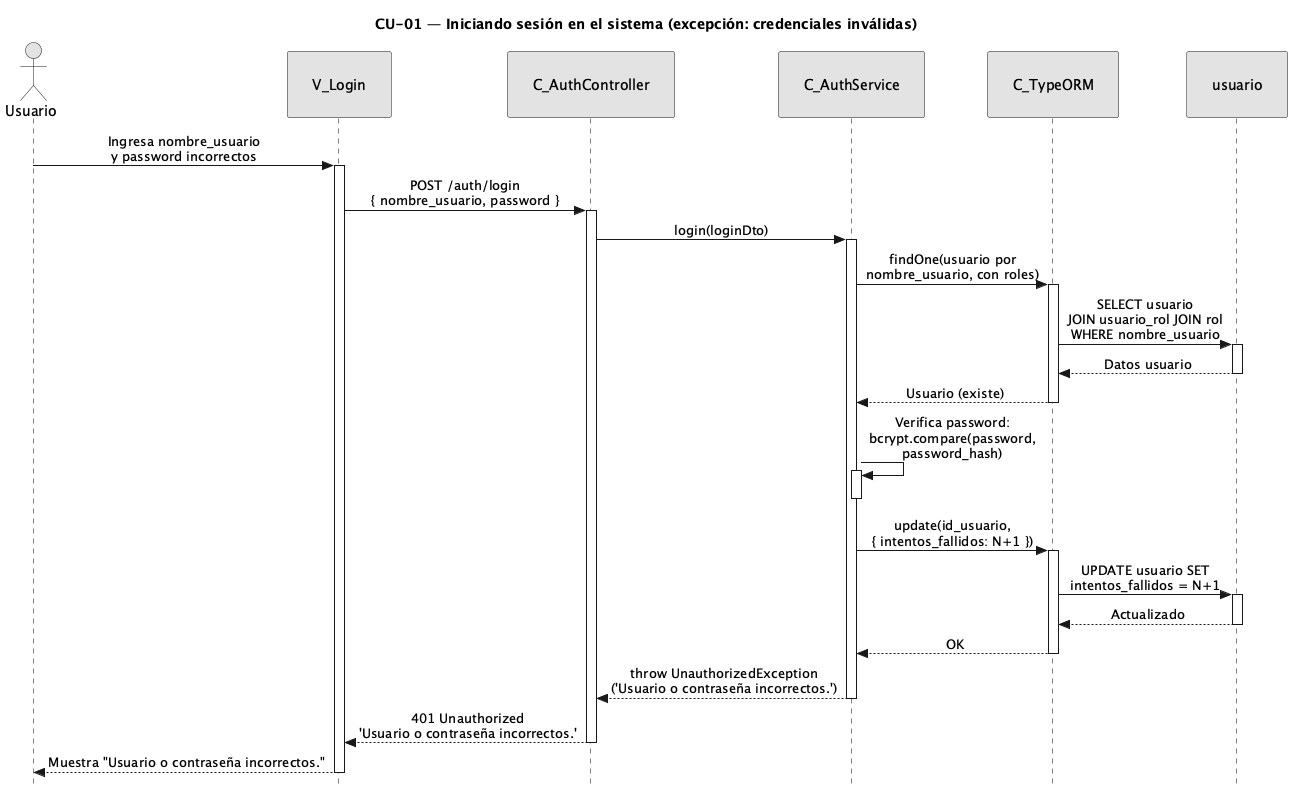

The diagram above was rendered by PlantUML. Its source (embedded in the PNG):
@startuml CU01-exc-credenciales-invalidas
title CU-01 — Iniciando sesión en el sistema (excepción: credenciales inválidas)

skinparam style strictuml
skinparam monochrome true
skinparam shadowing false
skinparam sequenceMessageAlign center
<style>
sequenceDiagram {
  participant {
    padding 25
  }
  actor {
    padding 20
  }
}
</style>
skinparam sequence {
  MessageAlign center
  LifeLineBorderColor black
}
hide footbox

actor "Usuario" as user
participant "V_Login" as view
participant "C_AuthController" as ctrl
participant "C_AuthService" as svc
participant "C_TypeORM" as orm
participant "usuario" as uent

user -> view : Ingresa nombre_usuario\ny password incorrectos
activate view

view -> ctrl : POST /auth/login\n{ nombre_usuario, password }
activate ctrl

ctrl -> svc : login(loginDto)
activate svc

svc -> orm : findOne(usuario por\nnombre_usuario, con roles)
activate orm

orm -> uent : SELECT usuario\nJOIN usuario_rol JOIN rol\nWHERE nombre_usuario
activate uent
uent --> orm : Datos usuario
deactivate uent

orm --> svc : Usuario (existe)
deactivate orm

svc -> svc : Verifica password:\nbcrypt.compare(password,\npassword_hash)
activate svc
deactivate svc

svc -> orm : update(id_usuario,\n{ intentos_fallidos: N+1 })
activate orm

orm -> uent : UPDATE usuario SET\nintentos_fallidos = N+1
activate uent
uent --> orm : Actualizado
deactivate uent

orm --> svc : OK
deactivate orm

svc --> ctrl : throw UnauthorizedException\n('Usuario o contraseña incorrectos.')
deactivate svc

ctrl --> view : 401 Unauthorized\n'Usuario o contraseña incorrectos.'
deactivate ctrl

view --> user : Muestra "Usuario o contraseña incorrectos."
deactivate view

@enduml